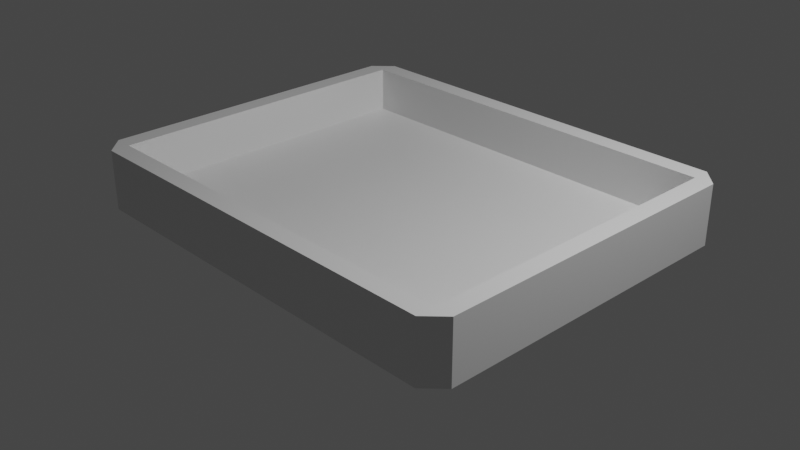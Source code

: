# Source: phpiirikortti.blend  (saved by Blender 2.80.75; exported with 4.5.12 LTS)
import bpy
from mathutils import Matrix  # noqa: F401  (used for matrix-valued properties, if any)

bpy.ops.wm.read_factory_settings(use_empty=True)
scene = bpy.context.scene
scene.name = 'Scene'

# ---- collections
col_collection = bpy.data.collections.new('Collection'); scene.collection.children.link(col_collection)

# ---- materials (node trees are filled in below, after node groups)
mat_material = bpy.data.materials.new('Material')
mat_material.alpha_threshold = 0.0
mat_material.use_transparent_shadow = False
mat_material.line_color = (0.0, 0.0, 0.0, 1.0)

# ---- material node trees
mat_material.use_nodes = True; mat_material.node_tree.nodes.clear()
_N = mat_material.node_tree.nodes; _L = mat_material.node_tree.links
n0 = _N.new('ShaderNodeOutputMaterial'); n0.name = 'Material Output'; n0.location = (300, 300)
n1 = _N.new('ShaderNodeBsdfPrincipled'); n1.name = 'Principled BSDF'; n1.location = (10, 300)
n1.distribution = 'GGX'
n1.subsurface_method = 'BURLEY'
n1.inputs[2].default_value = 0.4
n1.inputs[3].default_value = 1.45
n1.inputs[27].default_value = (0.0, 0.0, 0.0, 1.0)
n1.inputs[28].default_value = 1.0
_L.new(n1.outputs[0], n0.inputs[0])
n0.is_active_output = True

# ---- world
world_world = bpy.data.worlds.new('World'); scene.world = world_world
world_world.use_nodes = True; world_world.node_tree.nodes.clear()
_N = world_world.node_tree.nodes; _L = world_world.node_tree.links
n0 = _N.new('ShaderNodeOutputWorld'); n0.name = 'World Output'; n0.location = (300, 300)
n1 = _N.new('ShaderNodeBackground'); n1.name = 'Background'; n1.location = (10, 300)
n1.inputs[0].default_value = (0.05088, 0.05088, 0.05088, 1.0)
_L.new(n1.outputs[0], n0.inputs[0])
n0.is_active_output = True
world_world.color = (0.05088, 0.05088, 0.05088)
world_world.use_sun_shadow = False
world_world.sun_shadow_jitter_overblur = 0.0

# ---- cameras
cam_camera = bpy.data.cameras.new('Camera')
cam_camera.clip_end = 100.0
cam_camera.ortho_scale = 7.314

# ---- lights
light_light = bpy.data.lights.new('Light', 'POINT')
light_light.transmission_factor = 0.0
light_light.energy = 1000.0
light_light.shadow_soft_size = 0.1
light_light.shadow_maximum_resolution = 0.006
light_light.use_absolute_resolution = True

# ---- meshes
me_cube = bpy.data.meshes.new('Cube')
me_cube.from_pydata([(1.047, 1.182, 1.0), (1.0, 1.0, -0.01035), (1.047, -1.061, 1.0), (1.0, -1.0, -0.01035), (-1.0, 1.182, 1.0), (-1.0, 1.0, -0.01035), (-1.0, -1.061, 1.0), (-1.0, -1.0, -0.01035), (1.046, 1.182, -0.01035), (-1.0, 1.182, -0.01035), (-1.093, 1.061, -0.01035), (-1.093, -1.061, -0.01035), (-1.093, -1.061, 1.0), (-1.093, 1.061, 1.0), (-1.0, -1.182, -0.01035), (-1.0, -1.182, 1.0), (1.047, -1.182, 1.0), (1.047, -1.182, -0.01035), (1.14, 1.059, 1.0), (1.14, 1.059, -0.01035), (1.14, -1.061, 1.0), (1.14, -1.061, -0.01035), (1.047, -1.061, 4.333), (-1.0, -1.061, 4.333), (1.047, 1.182, 4.333), (-1.0, 1.182, 4.333), (-1.0, 1.061, 4.333), (1.047, 1.059, 4.333), (-1.093, -1.061, 4.333), (-1.093, 1.061, 4.333), (1.047, -1.182, 4.333), (-1.0, -1.182, 4.333), (1.14, 1.059, 4.333), (1.14, -1.061, 4.333), (1.047, 1.059, 1.0), (-1.0, 1.061, 1.0)], [], [(5, 9, 8, 1), (9, 4, 0, 8), (3, 17, 21), (0, 24, 32, 18), (17, 16, 15, 14), (2, 6, 23, 22), (5, 9, 10), (25, 24, 27, 26), (26, 29, 25), (22, 23, 31, 30), (15, 16, 30, 31), (1, 19, 21, 3), (4, 0, 24, 25), (23, 31, 28), (31, 15, 12, 28), (14, 11, 12, 15), (3, 17, 14, 7), (16, 30, 33, 20), (33, 30, 22), (16, 20, 21, 17), (24, 27, 32), (0, 8, 19, 18), (8, 1, 19), (14, 7, 11), (9, 4, 13, 10), (20, 18, 32, 33), (13, 12, 28, 29), (27, 22, 33, 32), (28, 29, 26, 23), (6, 35, 26, 23), (19, 18, 20, 21), (34, 2, 22, 27), (11, 12, 13, 10), (5, 1, 3, 7), (7, 11, 10, 5), (34, 35, 6, 2), (27, 34, 35, 26), (25, 4, 13, 29)])
_uv = me_cube.uv_layers.new(name='UVMap')
_uv.uv.foreach_set('vector', [0.0, 0.0, 0.625, 0.5, 0.625, 0.75, 0.0, 0.0, 0.625, 0.5, 0.875, 0.5, 0.875, 0.75, 0.625, 0.75, 0.0, 0.0, 0.0, 0.0, 0.0, 0.0, 0.0, 0.0, 0.0, 0.0, 0.0, 0.0, 0.0, 0.0, 0.375, 0.25, 0.625, 0.25, 0.625, 0.5, 0.375, 0.5, 0.375, 0.25, 0.625, 0.25, 0.625, 0.25, 0.375, 0.25, 0.0, 0.0, 0.625, 0.5, 0.375, 0.75, 0.625, 0.0, 0.375, 0.0, 0.375, 0.0, 0.625, 0.0, 0.625, 0.0, 0.625, 0.75, 0.625, 0.0, 0.375, 0.25, 0.625, 0.25, 0.625, 0.25, 0.375, 0.25, 0.625, 0.5, 0.625, 0.25, 0.625, 0.25, 0.625, 0.5, 0.0, 0.0, 0.125, 0.5115, 0.125, 0.6667, 0.0, 0.0, 0.625, 0.0, 0.375, 0.0, 0.375, 0.0, 0.625, 0.0, 0.625, 0.25, 0.625, 0.25, 0.625, 0.25, 0.625, 0.5, 0.625, 0.5, 0.625, 0.5, 0.625, 0.5, 0.0, 0.0, 0.0, 0.0, 0.0, 0.0, 0.0, 0.0, 0.0, 0.0, 0.0, 0.0, 0.375, 0.5, 0.0, 0.0, 0.375, 0.75, 0.375, 0.75, 0.375, 0.75, 0.375, 0.75, 0.0, 0.0, 0.0, 0.0, 0.0, 0.0, 0.0, 0.0, 0.0, 0.0, 0.0, 0.0, 0.0, 0.0, 0.375, 0.0, 0.375, 0.0, 0.375, 0.0, 0.375, 0.5, 0.125, 0.5, 0.125, 0.5, 0.375, 0.5, 0.125, 0.5, 0.0, 0.0, 0.125, 0.5, 0.0, 0.0, 0.0, 0.0, 0.0, 0.0, 0.625, 0.5, 0.875, 0.5, 0.0, 0.0, 0.375, 0.75, 0.375, 0.6667, 0.375, 0.5115, 0.375, 0.5115, 0.375, 0.6667, 0.625, 0.7385, 0.625, 0.5833, 0.625, 0.5833, 0.625, 0.7385, 0.375, 0.01295, 0.375, 0.1667, 0.375, 0.1667, 0.375, 0.01146, 0.625, 0.5833, 0.625, 0.7385, 0.625, 0.01189, 0.625, 0.1667, 0.625, 0.1667, 0.625, 0.01189, 0.625, 0.01189, 0.625, 0.1667, 0.125, 0.5115, 0.375, 0.5115, 0.375, 0.6667, 0.125, 0.6667, 0.375, 0.01204, 0.375, 0.1667, 0.375, 0.1667, 0.375, 0.01295, 0.375, 0.5833, 0.625, 0.5833, 0.625, 0.7385, 0.375, 0.7385, 0.375, 0.7615, 0.625, 0.7615, 0.625, 0.9167, 0.375, 0.9167, 0.0, 0.0, 0.125, 0.25, 0.3578, 0.7156, 0.0, 0.0, 0.375, 0.01204, 0.625, 0.01189, 0.625, 0.1667, 0.375, 0.1667, 0.375, 0.0, 0.375, 0.01204, 0.625, 0.01189, 0.625, 0.0, 0.625, 0.0, 0.875, 0.5, 0.0, 0.0, 0.625, 0.75])
me_cube.materials.append(mat_material)
me_cube.use_remesh_preserve_volume = False
me_cube.use_remesh_preserve_attributes = False
me_cube.use_mirror_vertex_groups = False
me_cube.update()

# ---- objects
ob_cube = bpy.data.objects.new('Cube', me_cube)
ob_light = bpy.data.objects.new('Light', light_light)
ob_camera = bpy.data.objects.new('Camera', cam_camera)

# ---- transforms, parenting, visibility, modifiers, constraints
ob_cube.location = (0.0, 0.0, 0.0)
ob_cube.scale = (2.15, 1.65, 0.15)
ob_cube.lock_rotations_4d = False
ob_cube.empty_display_type = 'ARROWS'
ob_cube.lineart.crease_threshold = 0.0
ob_light.location = (4.076, 1.005, 5.904)
ob_light.rotation_euler = (0.6503, 0.05522, 1.866)
ob_light.lock_rotations_4d = False
ob_light.empty_display_type = 'ARROWS'
ob_light.color = (0.0, 0.0, 0.0, 0.0)
ob_light.lineart.crease_threshold = 0.0
ob_camera.location = (7.359, -6.926, 4.958)
ob_camera.rotation_euler = (1.109, 0.0, 0.8149)
ob_camera.lock_rotations_4d = False
ob_camera.empty_display_type = 'ARROWS'
ob_camera.color = (0.0, 0.0, 0.0, 0.0)
ob_camera.display_type = 'WIRE'
ob_camera.lineart.crease_threshold = 0.0

# ---- collection membership
col_collection.objects.link(ob_cube)
col_collection.objects.link(ob_light)
col_collection.objects.link(ob_camera)

# ---- scene / render settings (as saved in the file)
scene.camera = ob_camera
scene.frame_start = 1; scene.frame_end = 250; scene.frame_set(1)
scene.render.engine = 'BLENDER_EEVEE_NEXT'
scene.cycles.use_denoising = False
scene.cycles.samples = 128
scene.cycles.sampling_pattern = 'TABULATED_SOBOL'
scene.cycles.use_adaptive_sampling = False
scene.cycles.use_light_tree = False
scene.view_settings.view_transform = 'Filmic'
bpy.context.view_layer.update()
